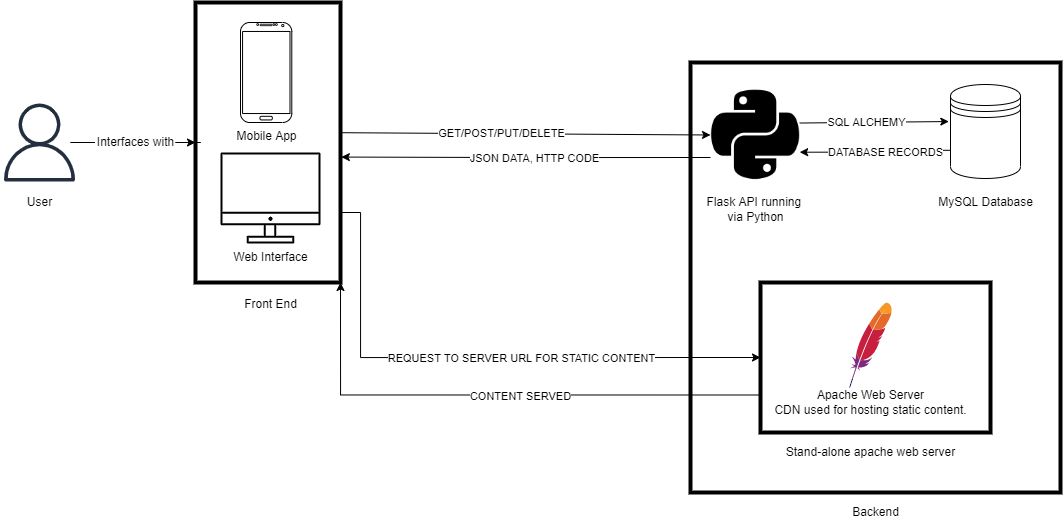

The diagram above was exported from draw.io. Its source (the exported page's mxGraphModel, read from the mxfile embedded in the PNG):
<mxGraphModel dx="1673" dy="892" grid="1" gridSize="10" guides="1" tooltips="1" connect="1" arrows="1" fold="1" page="1" pageScale="1" pageWidth="827" pageHeight="1169" math="0" shadow="0">
  <root>
    <mxCell id="0" />
    <mxCell id="1" parent="0" />
    <mxCell id="Hzto1u-tDh5I1JUy-v5h-36" style="edgeStyle=orthogonalEdgeStyle;rounded=0;orthogonalLoop=1;jettySize=auto;html=1;entryX=0;entryY=0.5;entryDx=0;entryDy=0;fontColor=#020203;startArrow=none;" edge="1" parent="1" source="Hzto1u-tDh5I1JUy-v5h-37" target="Hzto1u-tDh5I1JUy-v5h-20">
      <mxGeometry relative="1" as="geometry" />
    </mxCell>
    <mxCell id="Hzto1u-tDh5I1JUy-v5h-1" value="" style="sketch=0;outlineConnect=0;fontColor=#232F3E;gradientColor=none;fillColor=#232F3E;strokeColor=none;dashed=0;verticalLabelPosition=bottom;verticalAlign=top;align=center;html=1;fontSize=12;fontStyle=0;aspect=fixed;pointerEvents=1;shape=mxgraph.aws4.user;" vertex="1" parent="1">
      <mxGeometry x="40" y="141" width="78" height="78" as="geometry" />
    </mxCell>
    <mxCell id="Hzto1u-tDh5I1JUy-v5h-16" style="edgeStyle=orthogonalEdgeStyle;rounded=0;orthogonalLoop=1;jettySize=auto;html=1;exitX=0;exitY=0.75;exitDx=0;exitDy=0;fontColor=#020203;entryX=1.006;entryY=0.552;entryDx=0;entryDy=0;entryPerimeter=0;" edge="1" parent="1" source="Hzto1u-tDh5I1JUy-v5h-4" target="Hzto1u-tDh5I1JUy-v5h-20">
      <mxGeometry relative="1" as="geometry">
        <mxPoint x="370" y="195.33333333333337" as="targetPoint" />
      </mxGeometry>
    </mxCell>
    <mxCell id="Hzto1u-tDh5I1JUy-v5h-17" value="JSON DATA, HTTP CODE" style="edgeLabel;html=1;align=center;verticalAlign=middle;resizable=0;points=[];fontColor=#020203;" vertex="1" connectable="0" parent="Hzto1u-tDh5I1JUy-v5h-16">
      <mxGeometry x="-0.1419" y="-1" relative="1" as="geometry">
        <mxPoint x="-18" y="1" as="offset" />
      </mxGeometry>
    </mxCell>
    <mxCell id="Hzto1u-tDh5I1JUy-v5h-4" value="" style="shape=image;html=1;verticalAlign=top;verticalLabelPosition=bottom;labelBackgroundColor=#ffffff;imageAspect=0;aspect=fixed;image=https://cdn4.iconfinder.com/data/icons/scripting-and-programming-languages/512/Python_logo-128.png;fontColor=#020203;strokeColor=#000000;strokeWidth=1;fillColor=#000000;" vertex="1" parent="1">
      <mxGeometry x="750" y="127.5" width="90" height="90" as="geometry" />
    </mxCell>
    <mxCell id="Hzto1u-tDh5I1JUy-v5h-12" style="edgeStyle=orthogonalEdgeStyle;rounded=0;orthogonalLoop=1;jettySize=auto;html=1;fontColor=#020203;exitX=0;exitY=0.7;exitDx=0;exitDy=0;entryX=0.991;entryY=0.691;entryDx=0;entryDy=0;entryPerimeter=0;" edge="1" parent="1" source="Hzto1u-tDh5I1JUy-v5h-5" target="Hzto1u-tDh5I1JUy-v5h-4">
      <mxGeometry relative="1" as="geometry">
        <mxPoint x="960" y="189.5" as="sourcePoint" />
        <mxPoint x="850" y="189.5" as="targetPoint" />
      </mxGeometry>
    </mxCell>
    <mxCell id="Hzto1u-tDh5I1JUy-v5h-40" value="DATABASE RECORDS" style="edgeLabel;html=1;align=center;verticalAlign=middle;resizable=0;points=[];fontColor=#020203;" vertex="1" connectable="0" parent="Hzto1u-tDh5I1JUy-v5h-12">
      <mxGeometry x="0.2289" y="-4" relative="1" as="geometry">
        <mxPoint x="27" y="4" as="offset" />
      </mxGeometry>
    </mxCell>
    <mxCell id="Hzto1u-tDh5I1JUy-v5h-5" value="" style="shape=datastore;whiteSpace=wrap;html=1;fontColor=#020203;strokeColor=#000000;strokeWidth=1;fillColor=none;" vertex="1" parent="1">
      <mxGeometry x="990" y="122" width="70" height="94" as="geometry" />
    </mxCell>
    <mxCell id="Hzto1u-tDh5I1JUy-v5h-8" value="" style="endArrow=classic;html=1;rounded=0;fontColor=#020203;entryX=0;entryY=0.5;entryDx=0;entryDy=0;startArrow=none;exitX=1.006;exitY=0.465;exitDx=0;exitDy=0;exitPerimeter=0;" edge="1" parent="1" source="Hzto1u-tDh5I1JUy-v5h-20" target="Hzto1u-tDh5I1JUy-v5h-4">
      <mxGeometry width="50" height="50" relative="1" as="geometry">
        <mxPoint x="370" y="171.5" as="sourcePoint" />
        <mxPoint x="560" y="171.5" as="targetPoint" />
      </mxGeometry>
    </mxCell>
    <mxCell id="Hzto1u-tDh5I1JUy-v5h-18" value="GET/POST/PUT/DELETE" style="edgeLabel;html=1;align=center;verticalAlign=middle;resizable=0;points=[];fontColor=#020203;" vertex="1" connectable="0" parent="Hzto1u-tDh5I1JUy-v5h-8">
      <mxGeometry x="-0.2917" y="-1" relative="1" as="geometry">
        <mxPoint x="29" y="-2" as="offset" />
      </mxGeometry>
    </mxCell>
    <mxCell id="Hzto1u-tDh5I1JUy-v5h-23" value="" style="rounded=0;whiteSpace=wrap;html=1;fontColor=#020203;strokeColor=default;strokeWidth=4;fillColor=none;" vertex="1" parent="1">
      <mxGeometry x="730" y="100" width="370" height="430" as="geometry" />
    </mxCell>
    <mxCell id="Hzto1u-tDh5I1JUy-v5h-9" value="" style="endArrow=classic;html=1;rounded=0;fontColor=#020203;entryX=-0.024;entryY=0.394;entryDx=0;entryDy=0;entryPerimeter=0;exitX=0.991;exitY=0.367;exitDx=0;exitDy=0;exitPerimeter=0;" edge="1" parent="1" source="Hzto1u-tDh5I1JUy-v5h-4" target="Hzto1u-tDh5I1JUy-v5h-5">
      <mxGeometry width="50" height="50" relative="1" as="geometry">
        <mxPoint x="850" y="160.5" as="sourcePoint" />
        <mxPoint x="761" y="163.5" as="targetPoint" />
      </mxGeometry>
    </mxCell>
    <mxCell id="Hzto1u-tDh5I1JUy-v5h-19" value="SQL ALCHEMY" style="edgeLabel;html=1;align=center;verticalAlign=middle;resizable=0;points=[];fontColor=#020203;" vertex="1" connectable="0" parent="Hzto1u-tDh5I1JUy-v5h-9">
      <mxGeometry x="-0.4642" y="-2" relative="1" as="geometry">
        <mxPoint x="26" y="-3" as="offset" />
      </mxGeometry>
    </mxCell>
    <mxCell id="Hzto1u-tDh5I1JUy-v5h-21" value="" style="group" vertex="1" connectable="0" parent="1">
      <mxGeometry x="235" y="40" width="145" height="280" as="geometry" />
    </mxCell>
    <mxCell id="Hzto1u-tDh5I1JUy-v5h-2" value="Mobile App" style="verticalLabelPosition=bottom;verticalAlign=top;html=1;shadow=0;dashed=0;strokeWidth=1;shape=mxgraph.android.phone2;strokeColor=#000000;" vertex="1" parent="Hzto1u-tDh5I1JUy-v5h-21">
      <mxGeometry x="45" y="20" width="51.28" height="100" as="geometry" />
    </mxCell>
    <mxCell id="Hzto1u-tDh5I1JUy-v5h-3" value="Web Interface" style="sketch=0;outlineConnect=0;gradientColor=none;fontColor=#020203;strokeColor=none;fillColor=#000000;dashed=0;verticalLabelPosition=bottom;verticalAlign=top;align=center;html=1;fontSize=12;fontStyle=0;aspect=fixed;shape=mxgraph.aws4.illustration_desktop;pointerEvents=1;strokeWidth=1;" vertex="1" parent="Hzto1u-tDh5I1JUy-v5h-21">
      <mxGeometry x="25" y="150" width="100" height="91" as="geometry" />
    </mxCell>
    <mxCell id="Hzto1u-tDh5I1JUy-v5h-20" value="" style="rounded=0;whiteSpace=wrap;html=1;fontColor=#020203;strokeColor=default;strokeWidth=4;fillColor=none;" vertex="1" parent="Hzto1u-tDh5I1JUy-v5h-21">
      <mxGeometry width="145" height="280" as="geometry" />
    </mxCell>
    <mxCell id="Hzto1u-tDh5I1JUy-v5h-22" value="Front End" style="text;html=1;align=center;verticalAlign=middle;resizable=0;points=[];autosize=1;strokeColor=none;fillColor=none;fontColor=#020203;" vertex="1" parent="1">
      <mxGeometry x="275" y="331.5" width="70" height="20" as="geometry" />
    </mxCell>
    <mxCell id="Hzto1u-tDh5I1JUy-v5h-24" value="Backend" style="text;html=1;align=center;verticalAlign=middle;resizable=0;points=[];autosize=1;strokeColor=none;fillColor=none;fontColor=#020203;" vertex="1" parent="1">
      <mxGeometry x="885" y="540" width="60" height="20" as="geometry" />
    </mxCell>
    <mxCell id="Hzto1u-tDh5I1JUy-v5h-26" value="Flask API running &lt;br&gt;via Python" style="text;html=1;align=center;verticalAlign=middle;resizable=0;points=[];autosize=1;strokeColor=none;fillColor=none;fontColor=#020203;" vertex="1" parent="1">
      <mxGeometry x="740" y="231.5" width="110" height="30" as="geometry" />
    </mxCell>
    <mxCell id="Hzto1u-tDh5I1JUy-v5h-27" value="MySQL Database" style="text;html=1;align=center;verticalAlign=middle;resizable=0;points=[];autosize=1;strokeColor=none;fillColor=none;fontColor=#020203;" vertex="1" parent="1">
      <mxGeometry x="970" y="230" width="110" height="20" as="geometry" />
    </mxCell>
    <mxCell id="Hzto1u-tDh5I1JUy-v5h-29" value="" style="group" vertex="1" connectable="0" parent="1">
      <mxGeometry x="820" y="340" width="210" height="130" as="geometry" />
    </mxCell>
    <mxCell id="Hzto1u-tDh5I1JUy-v5h-10" value="" style="dashed=0;outlineConnect=0;html=1;align=center;labelPosition=center;verticalLabelPosition=bottom;verticalAlign=top;shape=mxgraph.weblogos.apache;fontColor=#020203;strokeColor=#000000;strokeWidth=1;fillColor=none;" vertex="1" parent="Hzto1u-tDh5I1JUy-v5h-29">
      <mxGeometry x="68.69999999999999" width="42.6" height="85.2" as="geometry" />
    </mxCell>
    <mxCell id="Hzto1u-tDh5I1JUy-v5h-28" value="Apache Web Server&lt;br&gt;CDN used for hosting static content." style="text;html=1;align=center;verticalAlign=middle;resizable=0;points=[];autosize=1;strokeColor=none;fillColor=none;fontColor=#020203;" vertex="1" parent="Hzto1u-tDh5I1JUy-v5h-29">
      <mxGeometry x="-15" y="85.19999999999999" width="210" height="30" as="geometry" />
    </mxCell>
    <mxCell id="Hzto1u-tDh5I1JUy-v5h-32" value="" style="rounded=0;whiteSpace=wrap;html=1;fontColor=#020203;strokeColor=default;strokeWidth=4;fillColor=none;" vertex="1" parent="Hzto1u-tDh5I1JUy-v5h-29">
      <mxGeometry x="-20" y="-20" width="230" height="150" as="geometry" />
    </mxCell>
    <mxCell id="Hzto1u-tDh5I1JUy-v5h-33" value="Stand-alone apache web server" style="text;html=1;align=center;verticalAlign=middle;resizable=0;points=[];autosize=1;strokeColor=none;fillColor=none;fontColor=#020203;" vertex="1" parent="1">
      <mxGeometry x="820" y="480" width="180" height="20" as="geometry" />
    </mxCell>
    <mxCell id="Hzto1u-tDh5I1JUy-v5h-34" style="edgeStyle=orthogonalEdgeStyle;rounded=0;orthogonalLoop=1;jettySize=auto;html=1;entryX=0;entryY=0.5;entryDx=0;entryDy=0;fontColor=#020203;exitX=1;exitY=0.75;exitDx=0;exitDy=0;" edge="1" parent="1" source="Hzto1u-tDh5I1JUy-v5h-20" target="Hzto1u-tDh5I1JUy-v5h-32">
      <mxGeometry relative="1" as="geometry">
        <mxPoint x="380" y="320" as="sourcePoint" />
        <mxPoint x="650" y="415" as="targetPoint" />
        <Array as="points">
          <mxPoint x="400" y="250" />
          <mxPoint x="400" y="395" />
        </Array>
      </mxGeometry>
    </mxCell>
    <mxCell id="Hzto1u-tDh5I1JUy-v5h-35" value="REQUEST TO SERVER URL FOR STATIC CONTENT" style="edgeLabel;html=1;align=center;verticalAlign=middle;resizable=0;points=[];fontColor=#020203;" vertex="1" connectable="0" parent="Hzto1u-tDh5I1JUy-v5h-34">
      <mxGeometry x="-0.4064" y="-1" relative="1" as="geometry">
        <mxPoint x="157" y="-1" as="offset" />
      </mxGeometry>
    </mxCell>
    <mxCell id="Hzto1u-tDh5I1JUy-v5h-37" value="Interfaces with" style="text;html=1;align=center;verticalAlign=middle;resizable=0;points=[];autosize=1;strokeColor=none;fillColor=none;fontColor=#020203;" vertex="1" parent="1">
      <mxGeometry x="130" y="170" width="90" height="20" as="geometry" />
    </mxCell>
    <mxCell id="Hzto1u-tDh5I1JUy-v5h-38" value="" style="edgeStyle=orthogonalEdgeStyle;rounded=0;orthogonalLoop=1;jettySize=auto;html=1;entryX=0;entryY=0.5;entryDx=0;entryDy=0;fontColor=#020203;endArrow=none;" edge="1" parent="1" source="Hzto1u-tDh5I1JUy-v5h-1" target="Hzto1u-tDh5I1JUy-v5h-37">
      <mxGeometry relative="1" as="geometry">
        <mxPoint x="114.45454545454572" y="180" as="sourcePoint" />
        <mxPoint x="235" y="180" as="targetPoint" />
      </mxGeometry>
    </mxCell>
    <mxCell id="Hzto1u-tDh5I1JUy-v5h-39" value="User" style="text;html=1;align=center;verticalAlign=middle;resizable=0;points=[];autosize=1;strokeColor=none;fillColor=none;fontColor=#020203;" vertex="1" parent="1">
      <mxGeometry x="59" y="230" width="40" height="20" as="geometry" />
    </mxCell>
    <mxCell id="Hzto1u-tDh5I1JUy-v5h-41" style="edgeStyle=orthogonalEdgeStyle;rounded=0;orthogonalLoop=1;jettySize=auto;html=1;exitX=0;exitY=0.75;exitDx=0;exitDy=0;entryX=1;entryY=1;entryDx=0;entryDy=0;fontColor=#020203;" edge="1" parent="1" source="Hzto1u-tDh5I1JUy-v5h-32" target="Hzto1u-tDh5I1JUy-v5h-20">
      <mxGeometry relative="1" as="geometry" />
    </mxCell>
    <mxCell id="Hzto1u-tDh5I1JUy-v5h-42" value="CONTENT SERVED" style="edgeLabel;html=1;align=center;verticalAlign=middle;resizable=0;points=[];fontColor=#020203;" vertex="1" connectable="0" parent="Hzto1u-tDh5I1JUy-v5h-41">
      <mxGeometry x="0.136" y="1" relative="1" as="geometry">
        <mxPoint x="62" as="offset" />
      </mxGeometry>
    </mxCell>
  </root>
</mxGraphModel>